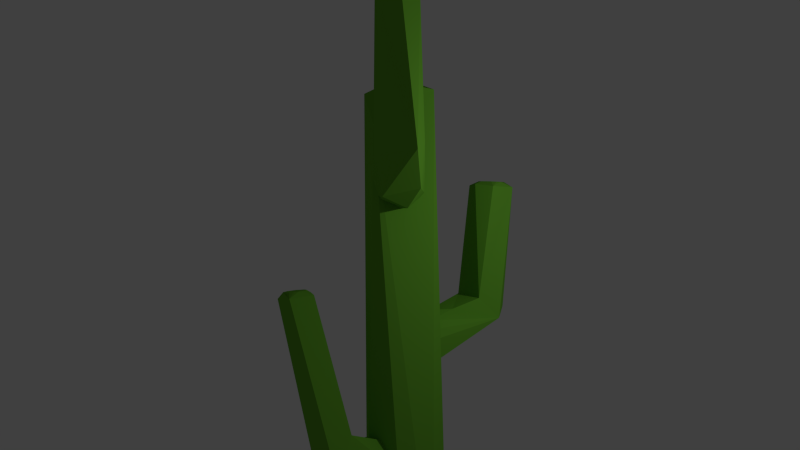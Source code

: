 # Source: suaguro2.blend  (saved by Blender 2.72.0; exported with 4.5.12 LTS)
import bpy
from mathutils import Matrix  # noqa: F401  (used for matrix-valued properties, if any)

bpy.ops.wm.read_factory_settings(use_empty=True)
scene = bpy.context.scene
scene.name = 'Scene'

# ---- collections
col_collection_1 = bpy.data.collections.new('Collection 1'); scene.collection.children.link(col_collection_1)

# ---- materials (node trees are filled in below, after node groups)
mat_cactus = bpy.data.materials.new('Cactus')
mat_cactus.alpha_threshold = 0.0
mat_cactus.use_transparent_shadow = False
mat_cactus.diffuse_color = (0.1454, 0.4292, 0.03331, 1.0)
mat_cactus.roughness = 0.5
mat_cactus.specular_intensity = 0.0

# ---- material node trees

# ---- world
world_world = bpy.data.worlds.new('World'); scene.world = world_world
world_world.color = (0.05088, 0.05088, 0.05088)
world_world.use_sun_shadow = False
world_world.sun_shadow_jitter_overblur = 0.0
world_world.cycles.sampling_method = 'MANUAL'
world_world.cycles.sample_map_resolution = 256

# ---- cameras
cam_camera = bpy.data.cameras.new('Camera')
cam_camera.clip_end = 100.0
cam_camera.lens = 35.0
cam_camera.sensor_width = 32.0
cam_camera.sensor_height = 18.0
cam_camera.ortho_scale = 7.314
cam_camera.dof.focus_distance = 0.0
cam_camera.dof.aperture_fstop = 128.0

# ---- lights
light_lamp = bpy.data.lights.new('Lamp', 'POINT')
light_lamp.transmission_factor = 0.0
light_lamp.cutoff_distance = 30.0
light_lamp.energy = 100.0
light_lamp.shadow_buffer_clip_start = 1.001
light_lamp.shadow_soft_size = 0.1
light_lamp.shadow_maximum_resolution = 0.006
light_lamp.use_absolute_resolution = True
light_lamp.cycles.use_multiple_importance_sampling = False

# ---- meshes
me_cylinder_003 = bpy.data.meshes.new('Cylinder.003')
me_cylinder_003.from_pydata([(0.06405, -1.326, 7.79), (0.278, -1.929, 8.309), (0.3698, -1.927, 8.841), (0.4275, -1.775, 8.705), (0.3914, -1.923, 10.16), (0.3179, -1.92, 10.75), (0.2003, -1.918, 11.17), (-0.09155, -1.916, 11.26), (-0.2291, -1.626, 10.74), (-0.3132, -1.917, 10.4), (-0.353, -1.919, 9.747), (-0.332, -1.91, 9.276), (-0.183, -0.3533, 9.241), (0.3379, -0.5622, 10.96), (-0.2746, -1.814, 8.316), (0.01824, -1.318, 11.34), (-0.4605, -0.746, 11.31), (0.003621, -0.1412, 10.98), (0.08494, -0.8574, 12.11), (-0.4123, -0.1719, 19.6), (-0.727, -0.703, 19.38), (-0.884, -0.05865, 18.9), (-0.6415, -0.1704, 19.64), (-0.5755, -0.215, 19.75), (-0.5149, -0.3646, 19.87), (-0.5294, -0.4467, 19.86), (-0.5725, -0.5171, 19.81), (-0.4474, -0.5925, 19.65), (-0.7147, -0.5833, 19.6), (-0.7922, -0.5689, 19.47), (-0.9027, -0.4561, 19.28), (-1.005, -0.5235, 18.82), (-0.9043, -0.2926, 19.25), (-0.8612, -0.2222, 19.3), (-0.7961, -0.1742, 19.4)], [], [(6, 5, 13, 15), (9, 8, 11, 10), (13, 3, 0, 12), (3, 4, 2), (1, 14, 0), (21, 12, 16, 31), (11, 8, 14), (15, 13, 18), (13, 12, 17), (14, 16, 12), (15, 18, 16), (31, 20, 30), (18, 13, 19, 27), (13, 17, 19), (27, 19, 24, 25), (17, 12, 21), (16, 20, 31), (18, 27, 20), (22, 21, 34, 33, 32, 31, 30, 20, 29, 28, 27, 26, 25, 24, 19, 23), (20, 28, 29), (27, 25, 26), (4, 3, 13), (5, 4, 13), (2, 1, 0, 3), (7, 15, 8), (15, 7, 6), (14, 8, 16), (0, 14, 12), (8, 15, 16), (16, 18, 20), (19, 17, 21), (22, 19, 21), (33, 21, 32), (20, 27, 28), (23, 19, 22), (34, 21, 33), (32, 21, 31), (8, 9, 7)])
me_cylinder_003.materials.append(mat_cactus)
me_cylinder_003.use_remesh_preserve_volume = False
me_cylinder_003.use_remesh_preserve_attributes = False
me_cylinder_003.use_mirror_vertex_groups = False
me_cylinder_003.update()
me_cylinder_002 = bpy.data.meshes.new('Cylinder.002')
me_cylinder_002.from_pydata([(0.1482, -1.929, 7.976), (0.278, -1.929, 8.309), (0.05708, -1.177, 7.867), (0.3698, -1.927, 8.841), (0.4097, -1.925, 9.492), (0.3955, -1.731, 10.1), (0.3179, -1.92, 10.75), (0.2003, -1.918, 11.17), (0.05652, -1.916, 11.35), (-0.09155, -1.916, 11.26), (-0.2291, -1.626, 10.74), (-0.3132, -1.917, 10.4), (-0.353, -1.919, 9.747), (-0.332, -1.91, 9.276), (-0.1436, -1.927, 8.073), (0.0001476, -1.928, 7.893), (0.3322, -0.7023, 9.123), (-0.1893, -0.6614, 8.781), (-0.2746, -1.814, 8.316), (0.016, -1.217, 11.39), (-0.3016, -0.1363, 11.01), (-0.4622, -0.741, 11.33), (0.2446, -0.3241, 11.71), (0.08355, -0.8526, 12.13), (-0.5112, -0.2901, 20.35), (-0.4992, -0.6047, 20.42), (-0.9211, -0.7443, 19.73), (-1.058, -0.457, 19.53), (-0.8068, -0.1101, 19.81), (-0.8745, -0.2478, 19.94), (-0.7727, -0.3157, 20.21), (-0.7266, -0.3243, 20.28), (-0.6874, -0.3508, 20.35), (-0.6513, -0.4398, 20.42), (-0.66, -0.4887, 20.42), (-0.7243, -0.5591, 20.33), (-0.7702, -0.5699, 20.26), (-0.8163, -0.5614, 20.19), (-0.882, -0.4942, 20.07), (-0.8574, -0.3551, 20.08)], [], [(7, 6, 5, 19), (4, 16, 5), (11, 10, 13, 12), (17, 18, 21, 20), (18, 2, 14), (13, 10, 18), (19, 5, 23), (24, 22, 20, 28), (19, 23, 21), (16, 17, 20), (5, 16, 22), (32, 24, 28, 31), (20, 21, 27), (21, 26, 27), (23, 25, 26), (26, 25, 35, 36), (31, 30, 28, 39, 29, 27, 38, 26, 37, 36, 35, 25, 34, 33, 24, 32), (27, 26, 38), (26, 36, 37), (1, 0, 2), (4, 3, 16), (8, 7, 19), (8, 19, 9), (9, 19, 10), (0, 15, 2), (14, 2, 15), (18, 10, 21), (16, 2, 17), (2, 18, 17), (10, 19, 21), (3, 1, 2, 16), (23, 5, 22), (22, 16, 20), (21, 23, 26), (23, 22, 25), (28, 20, 27), (25, 22, 24), (29, 28, 27), (28, 29, 39), (34, 25, 33), (31, 28, 30), (33, 25, 24)])
me_cylinder_002.materials.append(mat_cactus)
me_cylinder_002.use_remesh_preserve_volume = False
me_cylinder_002.use_remesh_preserve_attributes = False
me_cylinder_002.use_mirror_vertex_groups = False
me_cylinder_002.update()
me_cylinder_001 = bpy.data.meshes.new('Cylinder.001')
me_cylinder_001.from_pydata([(0.06405, -1.326, 7.79), (0.278, -1.929, 8.309), (0.3698, -1.927, 8.841), (0.4275, -1.775, 8.705), (0.3914, -1.923, 10.16), (0.3179, -1.92, 10.75), (0.2003, -1.918, 11.17), (-0.09155, -1.916, 11.26), (-0.2291, -1.626, 10.74), (-0.3132, -1.917, 10.4), (-0.353, -1.919, 9.747), (-0.332, -1.91, 9.276), (-0.183, -0.3533, 9.241), (0.3379, -0.5622, 10.96), (-0.2746, -1.814, 8.316), (0.01824, -1.318, 11.34), (-0.4605, -0.746, 11.31), (0.003621, -0.1412, 10.98), (0.08494, -0.8574, 12.11), (-0.4123, -0.1719, 19.6), (-0.727, -0.703, 19.38), (-0.884, -0.05865, 18.9), (-0.6415, -0.1704, 19.64), (-0.5755, -0.215, 19.75), (-0.5149, -0.3646, 19.87), (-0.5294, -0.4467, 19.86), (-0.5725, -0.5171, 19.81), (-0.4474, -0.5925, 19.65), (-0.7147, -0.5833, 19.6), (-0.7922, -0.5689, 19.47), (-0.9027, -0.4561, 19.28), (-1.005, -0.5235, 18.82), (-0.9043, -0.2926, 19.25), (-0.8612, -0.2222, 19.3), (-0.7961, -0.1742, 19.4)], [], [(6, 5, 13, 15), (9, 8, 11, 10), (13, 3, 0, 12), (3, 4, 2), (1, 14, 0), (21, 12, 16, 31), (11, 8, 14), (15, 13, 18), (13, 12, 17), (14, 16, 12), (15, 18, 16), (31, 20, 30), (18, 13, 19, 27), (13, 17, 19), (27, 19, 24, 25), (17, 12, 21), (16, 20, 31), (18, 27, 20), (22, 21, 34, 33, 32, 31, 30, 20, 29, 28, 27, 26, 25, 24, 19, 23), (20, 28, 29), (27, 25, 26), (4, 3, 13), (5, 4, 13), (2, 1, 0, 3), (7, 15, 8), (15, 7, 6), (14, 8, 16), (0, 14, 12), (8, 15, 16), (16, 18, 20), (19, 17, 21), (22, 19, 21), (33, 21, 32), (20, 27, 28), (23, 19, 22), (34, 21, 33), (32, 21, 31), (8, 9, 7)])
me_cylinder_001.materials.append(mat_cactus)
me_cylinder_001.use_remesh_preserve_volume = False
me_cylinder_001.use_remesh_preserve_attributes = False
me_cylinder_001.use_mirror_vertex_groups = False
me_cylinder_001.update()
me_cylinder = bpy.data.meshes.new('Cylinder')
me_cylinder.from_pydata([(3.468e-08, 0.6297, -0.2191), (0.241, 0.5817, -0.2191), (0.4452, 0.4452, -0.2191), (0.6297, -3.168e-08, -0.2191), (0.5284, 0.1899, 7.026), (0.4351, -0.3525, -0.2191), (-0.2986, -0.4984, -0.2191), (-0.6297, 3.35e-09, -0.2191), (-0.5122, -0.2755, 7.027), (-0.5817, 0.241, -0.2191), (-0.241, 0.5817, -0.2191), (0.1076, 0.5142, 7.055), (0.4398, -0.1787, 7.076), (0.2936, -0.76, 6.494), (-0.391, 0.3894, 7.05), (0.04673, 0.1128, 7.193), (0.1128, 0.04673, 7.193), (0.1221, -6.414e-09, 7.193), (0.08635, -0.08635, 7.193), (-1.987e-07, -0.1221, 7.193), (-0.04673, -0.1128, 7.193), (-0.1128, -0.04673, 7.193), (-0.1221, 0.0, 7.193), (-0.08635, 0.08635, 7.193), (-0.04673, 0.1128, 7.193)], [], [(3, 4, 13, 5), (7, 8, 14, 9), (1, 11, 4, 2), (10, 14, 11, 0), (24, 11, 14, 23), (5, 13, 6), (13, 4, 12), (16, 23, 22, 21), (19, 18, 17, 20), (8, 13, 19, 20), (22, 14, 8, 21), (12, 18, 13), (4, 17, 12), (0, 11, 1), (2, 4, 3), (13, 8, 6), (6, 8, 7), (9, 14, 10), (4, 11, 15), (16, 4, 15), (18, 12, 17), (16, 21, 20, 17), (15, 11, 24), (23, 14, 22), (19, 13, 18), (4, 16, 17), (23, 16, 15, 24), (8, 20, 21)])
me_cylinder.materials.append(mat_cactus)
me_cylinder.use_remesh_preserve_volume = False
me_cylinder.use_remesh_preserve_attributes = False
me_cylinder.use_mirror_vertex_groups = False
me_cylinder.update()

# ---- objects
ob_cylinder_003 = bpy.data.objects.new('Cylinder.003', me_cylinder_003)
ob_cylinder_002 = bpy.data.objects.new('Cylinder.002', me_cylinder_002)
ob_cylinder_001 = bpy.data.objects.new('Cylinder.001', me_cylinder_001)
ob_cylinder = bpy.data.objects.new('Cylinder', me_cylinder)
ob_lamp = bpy.data.objects.new('Lamp', light_lamp)
ob_camera = bpy.data.objects.new('Camera', cam_camera)

# ---- transforms, parenting, visibility, modifiers, constraints
ob_cylinder_003.location = (1.367, -1.697, -0.649)
ob_cylinder_003.rotation_euler = (0.001127, 0.5353, -3.136)
ob_cylinder_003.scale = (0.8439, 0.7754, 0.2649)
ob_cylinder_003.lineart.crease_threshold = 0.0
ob_cylinder_002.location = (2.042, -0.7552, 3.7)
ob_cylinder_002.rotation_euler = (0.0004325, 0.3491, 4.028)
ob_cylinder_002.scale = (1.0, 1.0, 0.2209)
ob_cylinder_002.lineart.crease_threshold = 0.0
ob_cylinder_001.location = (-0.6429, 2.136, 1.386)
ob_cylinder_001.rotation_euler = (8.623e-09, 0.3491, 4.89e-08)
ob_cylinder_001.scale = (1.0, 1.0, 0.2209)
ob_cylinder_001.lineart.crease_threshold = 0.0
ob_cylinder.location = (0.0, 0.0, 0.0)
ob_cylinder.lineart.crease_threshold = 0.0
ob_lamp.location = (4.076, 1.005, 5.904)
ob_lamp.rotation_euler = (0.6503, 0.05522, 1.866)
ob_lamp.lock_rotations_4d = False
ob_lamp.empty_display_type = 'ARROWS'
ob_lamp.color = (0.0, 0.0, 0.0, 0.0)
ob_lamp.lineart.crease_threshold = 0.0
ob_camera.location = (9.866, -8.56, 5.542)
ob_camera.rotation_euler = (1.533, 0.01081, 0.8577)
ob_camera.lock_rotations_4d = False
ob_camera.empty_display_type = 'ARROWS'
ob_camera.color = (0.0, 0.0, 0.0, 0.0)
ob_camera.display_type = 'WIRE'
ob_camera.lineart.crease_threshold = 0.0

# ---- collection membership
col_collection_1.objects.link(ob_cylinder_003)
col_collection_1.objects.link(ob_cylinder_002)
col_collection_1.objects.link(ob_cylinder_001)
col_collection_1.objects.link(ob_cylinder)
col_collection_1.objects.link(ob_lamp)
col_collection_1.objects.link(ob_camera)

# ---- scene / render settings (as saved in the file)
scene.camera = ob_camera
scene.frame_start = 1; scene.frame_end = 250; scene.frame_set(1)
scene.render.engine = 'BLENDER_EEVEE_NEXT'
scene.render.resolution_percentage = 50
scene.render.dither_intensity = 0.0
scene.cycles.use_denoising = False
scene.cycles.samples = 10
scene.cycles.sampling_pattern = 'TABULATED_SOBOL'
scene.cycles.light_sampling_threshold = 0.0
scene.cycles.use_adaptive_sampling = False
scene.cycles.use_light_tree = False
scene.cycles.blur_glossy = 0.0
scene.cycles.pixel_filter_type = 'GAUSSIAN'
scene.cycles.sample_clamp_indirect = 0.0
scene.view_settings.view_transform = 'Standard'
bpy.context.view_layer.update()
